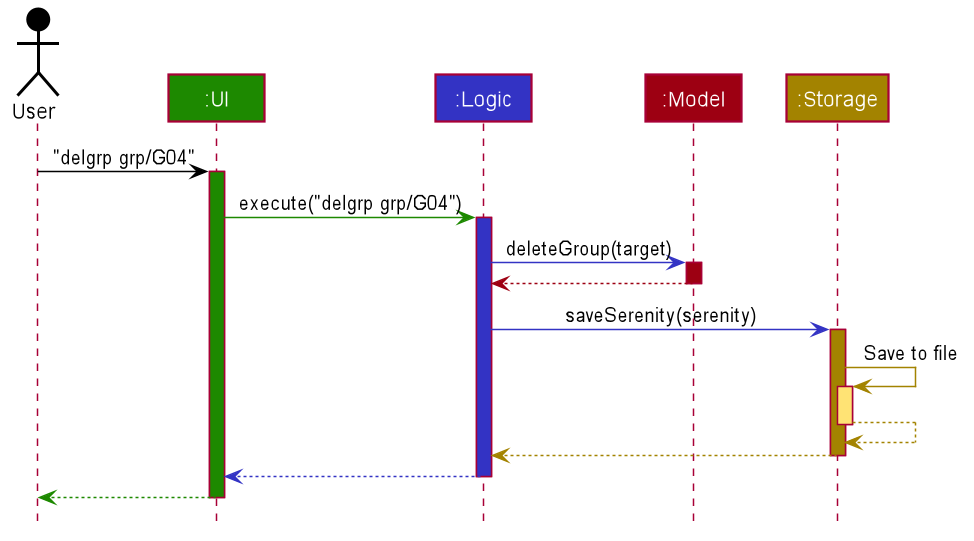

The diagram above was rendered by PlantUML. Its source (embedded in the PNG):
@startuml








skinparam BackgroundColor #FFFFFFF

skinparam Shadowing false

skinparam Class {
    FontColor #FFFFFF
    BorderThickness 1
    BorderColor #FFFFFF
    StereotypeFontColor #FFFFFF
    FontName Arial
}

skinparam Actor {
    BorderColor #000000
    Color #000000
    FontName Arial
}

skinparam Sequence {
    MessageAlign center
    BoxFontSize 15
    BoxPadding 0
    BoxFontColor #FFFFFF
    FontName Arial
}

skinparam Participant {
    FontColor #FFFFFFF
    Padding 20
}

skinparam MinClassWidth 50
skinparam ParticipantPadding 10
skinparam Shadowing false
skinparam DefaultTextAlignment center
skinparam packageStyle Rectangle

hide footbox
hide members
hide circle

Actor User as user #000000
Participant ":UI" as ui #1D8900
Participant ":Logic" as logic #3333C4
Participant ":Model" as model #9D0012
Participant ":Storage" as storage #A38300

user -[#000000]> ui : "delgrp grp/G04"
activate ui #1D8900

ui -[#1D8900]> logic : execute("delgrp grp/G04")
activate logic #3333C4

logic -[#3333C4]> model : deleteGroup(target)
activate model #9D0012

model -[#9D0012]-> logic
deactivate model

logic -[#3333C4]> storage : saveSerenity(serenity)
activate storage #A38300

storage -[#A38300]> storage : Save to file
activate storage #FFE374
storage --[#A38300]> storage
deactivate storage

storage --[#A38300]> logic
deactivate storage

logic --[#3333C4]> ui
deactivate logic

ui--[#1D8900]> user
deactivate ui
@enduml